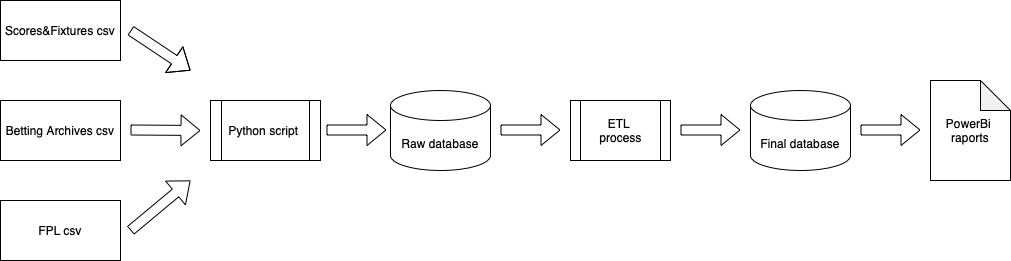

The diagram above was exported from draw.io. Its source (the exported page's mxGraphModel, read from the mxfile embedded in the PNG):
<mxGraphModel dx="1134" dy="781" grid="1" gridSize="10" guides="1" tooltips="1" connect="1" arrows="1" fold="1" page="1" pageScale="1" pageWidth="827" pageHeight="1169" math="0" shadow="0">
  <root>
    <mxCell id="WIyWlLk6GJQsqaUBKTNV-0" />
    <mxCell id="WIyWlLk6GJQsqaUBKTNV-1" parent="WIyWlLk6GJQsqaUBKTNV-0" />
    <mxCell id="CABU584h2hxm8f_vHhLE-12" value="" style="shape=process;whiteSpace=wrap;html=1;backgroundOutline=1;" vertex="1" parent="WIyWlLk6GJQsqaUBKTNV-1">
      <mxGeometry x="650" y="250" width="100" height="60" as="geometry" />
    </mxCell>
    <mxCell id="CABU584h2hxm8f_vHhLE-0" value="Scores&amp;amp;Fixtures csv" style="rounded=0;whiteSpace=wrap;html=1;" vertex="1" parent="WIyWlLk6GJQsqaUBKTNV-1">
      <mxGeometry x="80" y="150" width="120" height="60" as="geometry" />
    </mxCell>
    <mxCell id="CABU584h2hxm8f_vHhLE-1" value="Betting Archives csv" style="rounded=0;whiteSpace=wrap;html=1;" vertex="1" parent="WIyWlLk6GJQsqaUBKTNV-1">
      <mxGeometry x="80" y="250" width="120" height="60" as="geometry" />
    </mxCell>
    <mxCell id="CABU584h2hxm8f_vHhLE-2" value="FPL csv" style="rounded=0;whiteSpace=wrap;html=1;" vertex="1" parent="WIyWlLk6GJQsqaUBKTNV-1">
      <mxGeometry x="80" y="350" width="120" height="60" as="geometry" />
    </mxCell>
    <mxCell id="CABU584h2hxm8f_vHhLE-4" value="" style="shape=flexArrow;endArrow=classic;html=1;rounded=0;" edge="1" parent="WIyWlLk6GJQsqaUBKTNV-1">
      <mxGeometry width="50" height="50" relative="1" as="geometry">
        <mxPoint x="210" y="380" as="sourcePoint" />
        <mxPoint x="270" y="330" as="targetPoint" />
      </mxGeometry>
    </mxCell>
    <mxCell id="CABU584h2hxm8f_vHhLE-5" value="" style="shape=flexArrow;endArrow=classic;html=1;rounded=0;" edge="1" parent="WIyWlLk6GJQsqaUBKTNV-1">
      <mxGeometry width="50" height="50" relative="1" as="geometry">
        <mxPoint x="210" y="279.5" as="sourcePoint" />
        <mxPoint x="280" y="280" as="targetPoint" />
      </mxGeometry>
    </mxCell>
    <mxCell id="CABU584h2hxm8f_vHhLE-6" value="" style="shape=flexArrow;endArrow=classic;html=1;rounded=0;" edge="1" parent="WIyWlLk6GJQsqaUBKTNV-1">
      <mxGeometry width="50" height="50" relative="1" as="geometry">
        <mxPoint x="210" y="180" as="sourcePoint" />
        <mxPoint x="270" y="220" as="targetPoint" />
        <Array as="points">
          <mxPoint x="240" y="200" />
        </Array>
      </mxGeometry>
    </mxCell>
    <mxCell id="CABU584h2hxm8f_vHhLE-8" value="ETL&amp;nbsp;&lt;br&gt;process" style="text;html=1;align=center;verticalAlign=middle;resizable=0;points=[];autosize=1;strokeColor=none;fillColor=none;" vertex="1" parent="WIyWlLk6GJQsqaUBKTNV-1">
      <mxGeometry x="665" y="260" width="70" height="40" as="geometry" />
    </mxCell>
    <mxCell id="CABU584h2hxm8f_vHhLE-11" value="" style="shape=flexArrow;endArrow=classic;html=1;rounded=0;" edge="1" parent="WIyWlLk6GJQsqaUBKTNV-1">
      <mxGeometry width="50" height="50" relative="1" as="geometry">
        <mxPoint x="406" y="279.5" as="sourcePoint" />
        <mxPoint x="466" y="279.5" as="targetPoint" />
      </mxGeometry>
    </mxCell>
    <mxCell id="CABU584h2hxm8f_vHhLE-13" value="Python script&amp;nbsp;" style="shape=process;whiteSpace=wrap;html=1;backgroundOutline=1;" vertex="1" parent="WIyWlLk6GJQsqaUBKTNV-1">
      <mxGeometry x="290" y="250" width="110" height="60" as="geometry" />
    </mxCell>
    <mxCell id="CABU584h2hxm8f_vHhLE-14" value="Raw database" style="shape=cylinder3;whiteSpace=wrap;html=1;boundedLbl=1;backgroundOutline=1;size=15;" vertex="1" parent="WIyWlLk6GJQsqaUBKTNV-1">
      <mxGeometry x="470" y="240" width="100" height="80" as="geometry" />
    </mxCell>
    <mxCell id="CABU584h2hxm8f_vHhLE-15" value="" style="shape=flexArrow;endArrow=classic;html=1;rounded=0;" edge="1" parent="WIyWlLk6GJQsqaUBKTNV-1">
      <mxGeometry width="50" height="50" relative="1" as="geometry">
        <mxPoint x="580" y="279.5" as="sourcePoint" />
        <mxPoint x="640" y="279.5" as="targetPoint" />
      </mxGeometry>
    </mxCell>
    <mxCell id="CABU584h2hxm8f_vHhLE-16" value="Final database" style="shape=cylinder3;whiteSpace=wrap;html=1;boundedLbl=1;backgroundOutline=1;size=15;" vertex="1" parent="WIyWlLk6GJQsqaUBKTNV-1">
      <mxGeometry x="830" y="240" width="100" height="80" as="geometry" />
    </mxCell>
    <mxCell id="CABU584h2hxm8f_vHhLE-17" value="" style="shape=flexArrow;endArrow=classic;html=1;rounded=0;" edge="1" parent="WIyWlLk6GJQsqaUBKTNV-1">
      <mxGeometry width="50" height="50" relative="1" as="geometry">
        <mxPoint x="760" y="279.5" as="sourcePoint" />
        <mxPoint x="820" y="279.5" as="targetPoint" />
      </mxGeometry>
    </mxCell>
    <mxCell id="CABU584h2hxm8f_vHhLE-18" value="" style="shape=flexArrow;endArrow=classic;html=1;rounded=0;" edge="1" parent="WIyWlLk6GJQsqaUBKTNV-1">
      <mxGeometry width="50" height="50" relative="1" as="geometry">
        <mxPoint x="940" y="279.5" as="sourcePoint" />
        <mxPoint x="1000" y="279.5" as="targetPoint" />
      </mxGeometry>
    </mxCell>
    <mxCell id="CABU584h2hxm8f_vHhLE-19" value="PowerBi&amp;nbsp;&lt;br&gt;raports" style="shape=note;whiteSpace=wrap;html=1;backgroundOutline=1;darkOpacity=0.05;" vertex="1" parent="WIyWlLk6GJQsqaUBKTNV-1">
      <mxGeometry x="1010" y="230" width="80" height="100" as="geometry" />
    </mxCell>
  </root>
</mxGraphModel>